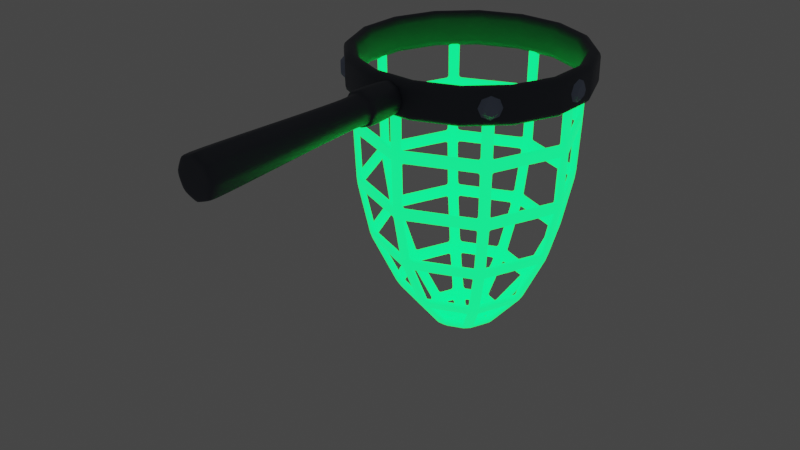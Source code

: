 # Source: Net.blend  (saved by Blender 3.3.6; exported with 4.5.12 LTS)
import bpy
from mathutils import Matrix  # noqa: F401  (used for matrix-valued properties, if any)

bpy.ops.wm.read_factory_settings(use_empty=True)
scene = bpy.context.scene
scene.name = 'Scene'

# ---- collections
col_collection = bpy.data.collections.new('Collection'); scene.collection.children.link(col_collection)

# ---- materials (node trees are filled in below, after node groups)
mat_ring = bpy.data.materials.new('Ring')
mat_ring.use_transparent_shadow = False
mat_rivets = bpy.data.materials.new('Rivets')
mat_rivets.use_transparent_shadow = False
mat_net = bpy.data.materials.new('Net')
mat_net.use_transparent_shadow = False

# ---- node groups
ng_auto_smooth = bpy.data.node_groups.new('Auto Smooth', 'GeometryNodeTree')
_s = ng_auto_smooth.interface.new_socket(name='Geometry', in_out='OUTPUT', socket_type='NodeSocketGeometry')
_s = ng_auto_smooth.interface.new_socket(name='Geometry', in_out='INPUT', socket_type='NodeSocketGeometry')
_s = ng_auto_smooth.interface.new_socket(name='Angle', in_out='INPUT', socket_type='NodeSocketFloat')
_s.subtype = 'ANGLE'
_s.min_value = 0.0
_s.max_value = 3.142
ng_auto_smooth.is_modifier = True
_N = ng_auto_smooth.nodes; _L = ng_auto_smooth.links
n0 = _N.new('NodeGroupOutput'); n0.name = 'Group Output'; n0.location = (480, -100)
n1 = _N.new('NodeGroupInput'); n1.name = 'Group Input'; n1.location = (-420, -300)
n2 = _N.new('NodeGroupInput'); n2.name = 'Group Input.001'; n2.location = (-60, -100)
n3 = _N.new('GeometryNodeSetShadeSmooth'); n3.name = 'Set Shade Smooth'; n3.location = (120, -100)
n3.domain = 'EDGE'
n4 = _N.new('GeometryNodeSetShadeSmooth'); n4.name = 'Set Shade Smooth.001'; n4.location = (300, -100)
n5 = _N.new('GeometryNodeInputMeshEdgeAngle'); n5.name = 'Edge Angle'; n5.location = (-420, -220)
n6 = _N.new('GeometryNodeInputEdgeSmooth'); n6.name = 'Is Edge Smooth'; n6.location = (-60, -160)
n7 = _N.new('GeometryNodeInputShadeSmooth'); n7.name = 'Is Face Smooth'; n7.location = (-240, -340)
n8 = _N.new('FunctionNodeBooleanMath'); n8.name = 'Boolean Math'; n8.location = (-60, -220)
n9 = _N.new('FunctionNodeCompare'); n9.name = 'Compare'; n9.location = (-240, -180)
n9.operation = 'LESS_EQUAL'
_L.new(n5.outputs[0], n9.inputs[0])
_L.new(n4.outputs[0], n0.inputs[0])
_L.new(n1.outputs[1], n9.inputs[1])
_L.new(n9.outputs[0], n8.inputs[0])
_L.new(n7.outputs[0], n8.inputs[1])
_L.new(n2.outputs[0], n3.inputs[0])
_L.new(n6.outputs[0], n3.inputs[1])
_L.new(n3.outputs[0], n4.inputs[0])
_L.new(n8.outputs[0], n3.inputs[2])
n0.is_active_output = True

# ---- material node trees
mat_ring.use_nodes = True; mat_ring.node_tree.nodes.clear()
_N = mat_ring.node_tree.nodes; _L = mat_ring.node_tree.links
n0 = _N.new('ShaderNodeBsdfPrincipled'); n0.name = 'Principled BSDF'; n0.location = (10, 300)
n0.distribution = 'GGX'
n0.subsurface_method = 'RANDOM_WALK_SKIN'
n0.inputs[0].default_value = (0.05921, 0.07037, 0.09523, 1.0)
n0.inputs[3].default_value = 1.45
n0.inputs[27].default_value = (0.0, 0.0, 0.0, 1.0)
n0.inputs[28].default_value = 1.0
n1 = _N.new('ShaderNodeOutputMaterial'); n1.name = 'Material Output'; n1.location = (300, 300)
_L.new(n0.outputs[0], n1.inputs[0])
n1.is_active_output = True
mat_rivets.use_nodes = True; mat_rivets.node_tree.nodes.clear()
_N = mat_rivets.node_tree.nodes; _L = mat_rivets.node_tree.links
n0 = _N.new('ShaderNodeBsdfPrincipled'); n0.name = 'Principled BSDF'; n0.location = (10, 300)
n0.distribution = 'GGX'
n0.subsurface_method = 'RANDOM_WALK_SKIN'
n0.inputs[0].default_value = (0.2646, 0.3195, 0.4432, 1.0)
n0.inputs[3].default_value = 1.45
n0.inputs[27].default_value = (0.0, 0.0, 0.0, 1.0)
n0.inputs[28].default_value = 1.0
n1 = _N.new('ShaderNodeOutputMaterial'); n1.name = 'Material Output'; n1.location = (300, 300)
_L.new(n0.outputs[0], n1.inputs[0])
n1.is_active_output = True
mat_net.use_nodes = True; mat_net.node_tree.nodes.clear()
_N = mat_net.node_tree.nodes; _L = mat_net.node_tree.links
n0 = _N.new('ShaderNodeBsdfPrincipled'); n0.name = 'Principled BSDF'; n0.location = (10, 300)
n0.distribution = 'GGX'
n0.subsurface_method = 'RANDOM_WALK_SKIN'
n0.inputs[0].default_value = (0.1639, 0.9, 0.4186, 1.0)
n0.inputs[3].default_value = 1.45
n0.inputs[27].default_value = (0.0, 1.0, 0.1112, 1.0)
n0.inputs[28].default_value = 2.2
n1 = _N.new('ShaderNodeOutputMaterial'); n1.name = 'Material Output'; n1.location = (300, 300)
_L.new(n0.outputs[0], n1.inputs[0])
n1.is_active_output = True

# ---- world
world_world = bpy.data.worlds.new('World'); scene.world = world_world
world_world.use_nodes = True; world_world.node_tree.nodes.clear()
_N = world_world.node_tree.nodes; _L = world_world.node_tree.links
n0 = _N.new('ShaderNodeOutputWorld'); n0.name = 'World Output'; n0.location = (300, 300)
n1 = _N.new('ShaderNodeBackground'); n1.name = 'Background'; n1.location = (10, 300)
n1.inputs[0].default_value = (0.05088, 0.05088, 0.05088, 1.0)
_L.new(n1.outputs[0], n0.inputs[0])
n0.is_active_output = True
world_world.color = (0.05088, 0.05088, 0.05088)
world_world.use_sun_shadow = False
world_world.sun_shadow_jitter_overblur = 0.0

# ---- meshes
me_circle_001 = bpy.data.meshes.new('Circle.001')
me_circle_001.from_pydata([(0.0, 1.0, -0.16), (0.0, 1.03, -0.152), (0.0, 1.052, -0.13), (0.0, 1.06, -0.1), (0.0, 1.06, 0.1), (0.0, 1.052, 0.13), (0.0, 1.03, 0.152), (0.0, 1.0, 0.16), (0.0, 0.97, 0.152), (0.0, 0.948, 0.13), (0.0, 0.94, 0.1), (0.0, 0.94, -0.1), (0.0, 0.948, -0.13), (0.0, 0.97, -0.152), (0.3827, 0.9239, -0.16), (0.3942, 0.9516, -0.152), (0.4026, 0.9719, -0.13), (0.4056, 0.9793, -0.1), (0.4056, 0.9793, 0.1), (0.4026, 0.9719, 0.13), (0.3942, 0.9516, 0.152), (0.3827, 0.9239, 0.16), (0.3712, 0.8962, 0.152), (0.3628, 0.8759, 0.13), (0.3597, 0.8684, 0.1), (0.3597, 0.8684, -0.1), (0.3628, 0.8759, -0.13), (0.3712, 0.8962, -0.152), (0.7071, 0.7071, -0.16), (0.7283, 0.7283, -0.152), (0.7438, 0.7438, -0.13), (0.7495, 0.7495, -0.1), (0.7495, 0.7495, 0.1), (0.7438, 0.7438, 0.13), (0.7283, 0.7283, 0.152), (0.7071, 0.7071, 0.16), (0.6859, 0.6859, 0.152), (0.6704, 0.6704, 0.13), (0.6647, 0.6647, 0.1), (0.6647, 0.6647, -0.1), (0.6704, 0.6704, -0.13), (0.6859, 0.6859, -0.152), (0.9239, 0.3827, -0.16), (0.9516, 0.3942, -0.152), (0.9719, 0.4026, -0.13), (0.9793, 0.4056, -0.1), (0.9793, 0.4056, 0.1), (0.9719, 0.4026, 0.13), (0.9516, 0.3942, 0.152), (0.9239, 0.3827, 0.16), (0.8962, 0.3712, 0.152), (0.8759, 0.3628, 0.13), (0.8684, 0.3597, 0.1), (0.8684, 0.3597, -0.1), (0.8759, 0.3628, -0.13), (0.8962, 0.3712, -0.152), (1.0, 1.421e-16, -0.16), (1.03, 6.322e-10, -0.152), (1.052, 1.095e-09, -0.13), (1.06, 1.264e-09, -0.1), (1.06, 1.264e-09, 0.1), (1.052, 1.095e-09, 0.13), (1.03, 6.322e-10, 0.152), (1.0, -1.421e-16, 0.16), (0.97, -6.322e-10, 0.152), (0.948, -1.095e-09, 0.13), (0.94, -1.264e-09, 0.1), (0.94, -1.264e-09, -0.1), (0.948, -1.095e-09, -0.13), (0.97, -6.322e-10, -0.152), (0.9239, -0.3827, -0.16), (0.9516, -0.3942, -0.152), (0.9719, -0.4026, -0.13), (0.9793, -0.4056, -0.1), (0.9793, -0.4056, 0.1), (0.9719, -0.4026, 0.13), (0.9516, -0.3942, 0.152), (0.9239, -0.3827, 0.16), (0.8962, -0.3712, 0.152), (0.8759, -0.3628, 0.13), (0.8684, -0.3597, 0.1), (0.8684, -0.3597, -0.1), (0.8759, -0.3628, -0.13), (0.8962, -0.3712, -0.152), (0.7071, -0.7071, -0.16), (0.7283, -0.7283, -0.152), (0.7438, -0.7438, -0.13), (0.7495, -0.7495, -0.1), (0.7495, -0.7495, 0.1), (0.7438, -0.7438, 0.13), (0.7283, -0.7283, 0.152), (0.7071, -0.7071, 0.16), (0.6859, -0.6859, 0.152), (0.6704, -0.6704, 0.13), (0.6647, -0.6647, 0.1), (0.6647, -0.6647, -0.1), (0.6704, -0.6704, -0.13), (0.6859, -0.6859, -0.152), (0.3827, -0.9239, -0.16), (0.3942, -0.9516, -0.152), (0.4026, -0.9719, -0.13), (0.4056, -0.9793, -0.1), (0.4056, -0.9793, 0.1), (0.4026, -0.9719, 0.13), (0.3942, -0.9516, 0.152), (0.3827, -0.9239, 0.16), (0.3712, -0.8962, 0.152), (0.3628, -0.8759, 0.13), (0.3597, -0.8684, 0.1), (0.3597, -0.8684, -0.1), (0.3628, -0.8759, -0.13), (0.3712, -0.8962, -0.152), (0.0, -1.0, -0.16), (5.588e-09, -1.03, -0.152), (1.118e-08, -1.052, -0.13), (1.397e-08, -1.06, -0.1), (1.49e-08, -1.06, 0.1), (1.118e-08, -1.052, 0.13), (7.451e-09, -1.03, 0.152), (0.0, -1.0, 0.16), (-5.588e-09, -0.97, 0.152), (-1.118e-08, -0.948, 0.13), (-1.397e-08, -0.94, 0.1), (-1.49e-08, -0.94, -0.1), (-1.118e-08, -0.948, -0.13), (-7.451e-09, -0.97, -0.152), (-0.3827, -0.9239, -0.16), (-0.3942, -0.9516, -0.152), (-0.4026, -0.9719, -0.13), (-0.4056, -0.9793, -0.1), (-0.4056, -0.9793, 0.1), (-0.4026, -0.9719, 0.13), (-0.3942, -0.9516, 0.152), (-0.3827, -0.9239, 0.16), (-0.3712, -0.8962, 0.152), (-0.3628, -0.8759, 0.13), (-0.3597, -0.8684, 0.1), (-0.3597, -0.8684, -0.1), (-0.3628, -0.8759, -0.13), (-0.3712, -0.8962, -0.152), (-0.7071, -0.7071, -0.16), (-0.7283, -0.7283, -0.152), (-0.7438, -0.7438, -0.13), (-0.7495, -0.7495, -0.1), (-0.7495, -0.7495, 0.1), (-0.7438, -0.7438, 0.13), (-0.7283, -0.7283, 0.152), (-0.7071, -0.7071, 0.16), (-0.6859, -0.6859, 0.152), (-0.6704, -0.6704, 0.13), (-0.6647, -0.6647, 0.1), (-0.6647, -0.6647, -0.1), (-0.6704, -0.6704, -0.13), (-0.6859, -0.6859, -0.152), (-0.9239, -0.3827, -0.16), (-0.9516, -0.3942, -0.152), (-0.9719, -0.4026, -0.13), (-0.9793, -0.4056, -0.1), (-0.9793, -0.4056, 0.1), (-0.9719, -0.4026, 0.13), (-0.9516, -0.3942, 0.152), (-0.9239, -0.3827, 0.16), (-0.8962, -0.3712, 0.152), (-0.8759, -0.3628, 0.13), (-0.8684, -0.3597, 0.1), (-0.8684, -0.3597, -0.1), (-0.8759, -0.3628, -0.13), (-0.8962, -0.3712, -0.152), (-1.0, 0.0, -0.16), (-1.03, -1.49e-08, -0.152), (-1.052, -2.235e-08, -0.13), (-1.06, -2.608e-08, -0.1), (-1.06, -2.608e-08, 0.1), (-1.052, -2.235e-08, 0.13), (-1.03, -1.49e-08, 0.152), (-1.0, 0.0, 0.16), (-0.97, 1.49e-08, 0.152), (-0.948, 2.235e-08, 0.13), (-0.94, 2.608e-08, 0.1), (-0.94, 2.608e-08, -0.1), (-0.948, 2.235e-08, -0.13), (-0.97, 1.49e-08, -0.152), (-0.9239, 0.3827, -0.16), (-0.9516, 0.3942, -0.152), (-0.9719, 0.4026, -0.13), (-0.9793, 0.4056, -0.1), (-0.9793, 0.4056, 0.1), (-0.9719, 0.4026, 0.13), (-0.9516, 0.3942, 0.152), (-0.9239, 0.3827, 0.16), (-0.8962, 0.3712, 0.152), (-0.8759, 0.3628, 0.13), (-0.8684, 0.3597, 0.1), (-0.8684, 0.3597, -0.1), (-0.8759, 0.3628, -0.13), (-0.8962, 0.3712, -0.152), (-0.7071, 0.7071, -0.16), (-0.7283, 0.7283, -0.152), (-0.7438, 0.7438, -0.13), (-0.7495, 0.7495, -0.1), (-0.7495, 0.7495, 0.1), (-0.7438, 0.7438, 0.13), (-0.7283, 0.7283, 0.152), (-0.7071, 0.7071, 0.16), (-0.6859, 0.6859, 0.152), (-0.6704, 0.6704, 0.13), (-0.6647, 0.6647, 0.1), (-0.6647, 0.6647, -0.1), (-0.6704, 0.6704, -0.13), (-0.6859, 0.6859, -0.152), (-0.3827, 0.9239, -0.16), (-0.3942, 0.9516, -0.152), (-0.4026, 0.9719, -0.13), (-0.4056, 0.9793, -0.1), (-0.4056, 0.9793, 0.1), (-0.4026, 0.9719, 0.13), (-0.3942, 0.9516, 0.152), (-0.3827, 0.9239, 0.16), (-0.3712, 0.8962, 0.152), (-0.3628, 0.8759, 0.13), (-0.3597, 0.8684, 0.1), (-0.3597, 0.8684, -0.1), (-0.3628, 0.8759, -0.13), (-0.3712, 0.8962, -0.152)], [], [(0, 14, 27, 13), (1, 15, 14, 0), (2, 16, 15, 1), (3, 17, 16, 2), (4, 18, 17, 3), (5, 19, 18, 4), (6, 20, 19, 5), (7, 21, 20, 6), (8, 22, 21, 7), (9, 23, 22, 8), (10, 24, 23, 9), (11, 25, 24, 10), (12, 26, 25, 11), (13, 27, 26, 12), (14, 28, 41, 27), (15, 29, 28, 14), (16, 30, 29, 15), (17, 31, 30, 16), (18, 32, 31, 17), (19, 33, 32, 18), (20, 34, 33, 19), (21, 35, 34, 20), (22, 36, 35, 21), (23, 37, 36, 22), (24, 38, 37, 23), (25, 39, 38, 24), (26, 40, 39, 25), (27, 41, 40, 26), (28, 42, 55, 41), (29, 43, 42, 28), (30, 44, 43, 29), (31, 45, 44, 30), (32, 46, 45, 31), (33, 47, 46, 32), (34, 48, 47, 33), (35, 49, 48, 34), (36, 50, 49, 35), (37, 51, 50, 36), (38, 52, 51, 37), (39, 53, 52, 38), (40, 54, 53, 39), (41, 55, 54, 40), (42, 56, 69, 55), (43, 57, 56, 42), (44, 58, 57, 43), (45, 59, 58, 44), (46, 60, 59, 45), (47, 61, 60, 46), (48, 62, 61, 47), (49, 63, 62, 48), (50, 64, 63, 49), (51, 65, 64, 50), (52, 66, 65, 51), (53, 67, 66, 52), (54, 68, 67, 53), (55, 69, 68, 54), (56, 70, 83, 69), (57, 71, 70, 56), (58, 72, 71, 57), (59, 73, 72, 58), (60, 74, 73, 59), (61, 75, 74, 60), (62, 76, 75, 61), (63, 77, 76, 62), (64, 78, 77, 63), (65, 79, 78, 64), (66, 80, 79, 65), (67, 81, 80, 66), (68, 82, 81, 67), (69, 83, 82, 68), (70, 84, 97, 83), (71, 85, 84, 70), (72, 86, 85, 71), (73, 87, 86, 72), (74, 88, 87, 73), (75, 89, 88, 74), (76, 90, 89, 75), (77, 91, 90, 76), (78, 92, 91, 77), (79, 93, 92, 78), (80, 94, 93, 79), (81, 95, 94, 80), (82, 96, 95, 81), (83, 97, 96, 82), (84, 98, 111, 97), (85, 99, 98, 84), (86, 100, 99, 85), (87, 101, 100, 86), (88, 102, 101, 87), (89, 103, 102, 88), (90, 104, 103, 89), (91, 105, 104, 90), (92, 106, 105, 91), (93, 107, 106, 92), (94, 108, 107, 93), (95, 109, 108, 94), (96, 110, 109, 95), (97, 111, 110, 96), (98, 112, 125, 111), (99, 113, 112, 98), (100, 114, 113, 99), (101, 115, 114, 100), (102, 116, 115, 101), (103, 117, 116, 102), (104, 118, 117, 103), (105, 119, 118, 104), (106, 120, 119, 105), (107, 121, 120, 106), (108, 122, 121, 107), (109, 123, 122, 108), (110, 124, 123, 109), (111, 125, 124, 110), (112, 126, 139, 125), (113, 127, 126, 112), (114, 128, 127, 113), (115, 129, 128, 114), (116, 130, 129, 115), (117, 131, 130, 116), (118, 132, 131, 117), (119, 133, 132, 118), (120, 134, 133, 119), (121, 135, 134, 120), (122, 136, 135, 121), (123, 137, 136, 122), (124, 138, 137, 123), (125, 139, 138, 124), (126, 140, 153, 139), (127, 141, 140, 126), (128, 142, 141, 127), (129, 143, 142, 128), (130, 144, 143, 129), (131, 145, 144, 130), (132, 146, 145, 131), (133, 147, 146, 132), (134, 148, 147, 133), (135, 149, 148, 134), (136, 150, 149, 135), (137, 151, 150, 136), (138, 152, 151, 137), (139, 153, 152, 138), (140, 154, 167, 153), (141, 155, 154, 140), (142, 156, 155, 141), (143, 157, 156, 142), (144, 158, 157, 143), (145, 159, 158, 144), (146, 160, 159, 145), (147, 161, 160, 146), (148, 162, 161, 147), (149, 163, 162, 148), (150, 164, 163, 149), (151, 165, 164, 150), (152, 166, 165, 151), (153, 167, 166, 152), (154, 168, 181, 167), (155, 169, 168, 154), (156, 170, 169, 155), (157, 171, 170, 156), (158, 172, 171, 157), (159, 173, 172, 158), (160, 174, 173, 159), (161, 175, 174, 160), (162, 176, 175, 161), (163, 177, 176, 162), (164, 178, 177, 163), (165, 179, 178, 164), (166, 180, 179, 165), (167, 181, 180, 166), (168, 182, 195, 181), (169, 183, 182, 168), (170, 184, 183, 169), (171, 185, 184, 170), (172, 186, 185, 171), (173, 187, 186, 172), (174, 188, 187, 173), (175, 189, 188, 174), (176, 190, 189, 175), (177, 191, 190, 176), (178, 192, 191, 177), (179, 193, 192, 178), (180, 194, 193, 179), (181, 195, 194, 180), (182, 196, 209, 195), (183, 197, 196, 182), (184, 198, 197, 183), (185, 199, 198, 184), (186, 200, 199, 185), (187, 201, 200, 186), (188, 202, 201, 187), (189, 203, 202, 188), (190, 204, 203, 189), (191, 205, 204, 190), (192, 206, 205, 191), (193, 207, 206, 192), (194, 208, 207, 193), (195, 209, 208, 194), (196, 210, 223, 209), (197, 211, 210, 196), (198, 212, 211, 197), (199, 213, 212, 198), (200, 214, 213, 199), (201, 215, 214, 200), (202, 216, 215, 201), (203, 217, 216, 202), (204, 218, 217, 203), (205, 219, 218, 204), (206, 220, 219, 205), (207, 221, 220, 206), (208, 222, 221, 207), (209, 223, 222, 208), (210, 0, 13, 223), (211, 1, 0, 210), (212, 2, 1, 211), (213, 3, 2, 212), (214, 4, 3, 213), (215, 5, 4, 214), (216, 6, 5, 215), (217, 7, 6, 216), (218, 8, 7, 217), (219, 9, 8, 218), (220, 10, 9, 219), (221, 11, 10, 220), (222, 12, 11, 221), (223, 13, 12, 222)])
me_circle_001.polygons.foreach_set('use_smooth', [True] * 224)
_uv = me_circle_001.uv_layers.new(name='UVMap')
_uv.uv.foreach_set('vector', [0.0, 1.0, 0.0625, 1.0, 0.0625, 0.9286, 0.0, 0.9286, 0.0, 0.07143, 0.0625, 0.07143, 0.0625, 0.0, 0.0, 0.0, 0.0, 0.1429, 0.0625, 0.1429, 0.0625, 0.07143, 0.0, 0.07143, 0.0, 0.2143, 0.0625, 0.2143, 0.0625, 0.1429, 0.0, 0.1429, 0.0, 0.2857, 0.0625, 0.2857, 0.0625, 0.2143, 0.0, 0.2143, 0.0, 0.3571, 0.0625, 0.3571, 0.0625, 0.2857, 0.0, 0.2857, 0.0, 0.4286, 0.0625, 0.4286, 0.0625, 0.3571, 0.0, 0.3571, 0.0, 0.5, 0.0625, 0.5, 0.0625, 0.4286, 0.0, 0.4286, 0.0, 0.5714, 0.0625, 0.5714, 0.0625, 0.5, 0.0, 0.5, 0.0, 0.6429, 0.0625, 0.6429, 0.0625, 0.5714, 0.0, 0.5714, 0.0, 0.7143, 0.0625, 0.7143, 0.0625, 0.6429, 0.0, 0.6429, 0.0, 0.7857, 0.0625, 0.7857, 0.0625, 0.7143, 0.0, 0.7143, 0.0, 0.8571, 0.0625, 0.8571, 0.0625, 0.7857, 0.0, 0.7857, 0.0, 0.9286, 0.0625, 0.9286, 0.0625, 0.8571, 0.0, 0.8571, 0.0625, 1.0, 0.125, 1.0, 0.125, 0.9286, 0.0625, 0.9286, 0.0625, 0.07143, 0.125, 0.07143, 0.125, 0.0, 0.0625, 0.0, 0.0625, 0.1429, 0.125, 0.1429, 0.125, 0.07143, 0.0625, 0.07143, 0.0625, 0.2143, 0.125, 0.2143, 0.125, 0.1429, 0.0625, 0.1429, 0.0625, 0.2857, 0.125, 0.2857, 0.125, 0.2143, 0.0625, 0.2143, 0.0625, 0.3571, 0.125, 0.3571, 0.125, 0.2857, 0.0625, 0.2857, 0.0625, 0.4286, 0.125, 0.4286, 0.125, 0.3571, 0.0625, 0.3571, 0.0625, 0.5, 0.125, 0.5, 0.125, 0.4286, 0.0625, 0.4286, 0.0625, 0.5714, 0.125, 0.5714, 0.125, 0.5, 0.0625, 0.5, 0.0625, 0.6429, 0.125, 0.6429, 0.125, 0.5714, 0.0625, 0.5714, 0.0625, 0.7143, 0.125, 0.7143, 0.125, 0.6429, 0.0625, 0.6429, 0.0625, 0.7857, 0.125, 0.7857, 0.125, 0.7143, 0.0625, 0.7143, 0.0625, 0.8571, 0.125, 0.8571, 0.125, 0.7857, 0.0625, 0.7857, 0.0625, 0.9286, 0.125, 0.9286, 0.125, 0.8571, 0.0625, 0.8571, 0.125, 1.0, 0.1875, 1.0, 0.1875, 0.9286, 0.125, 0.9286, 0.125, 0.07143, 0.1875, 0.07143, 0.1875, 0.0, 0.125, 0.0, 0.125, 0.1429, 0.1875, 0.1429, 0.1875, 0.07143, 0.125, 0.07143, 0.125, 0.2143, 0.1875, 0.2143, 0.1875, 0.1429, 0.125, 0.1429, 0.125, 0.2857, 0.1875, 0.2857, 0.1875, 0.2143, 0.125, 0.2143, 0.125, 0.3571, 0.1875, 0.3571, 0.1875, 0.2857, 0.125, 0.2857, 0.125, 0.4286, 0.1875, 0.4286, 0.1875, 0.3571, 0.125, 0.3571, 0.125, 0.5, 0.1875, 0.5, 0.1875, 0.4286, 0.125, 0.4286, 0.125, 0.5714, 0.1875, 0.5714, 0.1875, 0.5, 0.125, 0.5, 0.125, 0.6429, 0.1875, 0.6429, 0.1875, 0.5714, 0.125, 0.5714, 0.125, 0.7143, 0.1875, 0.7143, 0.1875, 0.6429, 0.125, 0.6429, 0.125, 0.7857, 0.1875, 0.7857, 0.1875, 0.7143, 0.125, 0.7143, 0.125, 0.8571, 0.1875, 0.8571, 0.1875, 0.7857, 0.125, 0.7857, 0.125, 0.9286, 0.1875, 0.9286, 0.1875, 0.8571, 0.125, 0.8571, 0.1875, 1.0, 0.25, 1.0, 0.25, 0.9286, 0.1875, 0.9286, 0.1875, 0.07143, 0.25, 0.07143, 0.25, 0.0, 0.1875, 0.0, 0.1875, 0.1429, 0.25, 0.1429, 0.25, 0.07143, 0.1875, 0.07143, 0.1875, 0.2143, 0.25, 0.2143, 0.25, 0.1429, 0.1875, 0.1429, 0.1875, 0.2857, 0.25, 0.2857, 0.25, 0.2143, 0.1875, 0.2143, 0.1875, 0.3571, 0.25, 0.3571, 0.25, 0.2857, 0.1875, 0.2857, 0.1875, 0.4286, 0.25, 0.4286, 0.25, 0.3571, 0.1875, 0.3571, 0.1875, 0.5, 0.25, 0.5, 0.25, 0.4286, 0.1875, 0.4286, 0.1875, 0.5714, 0.25, 0.5714, 0.25, 0.5, 0.1875, 0.5, 0.1875, 0.6429, 0.25, 0.6429, 0.25, 0.5714, 0.1875, 0.5714, 0.1875, 0.7143, 0.25, 0.7143, 0.25, 0.6429, 0.1875, 0.6429, 0.1875, 0.7857, 0.25, 0.7857, 0.25, 0.7143, 0.1875, 0.7143, 0.1875, 0.8571, 0.25, 0.8571, 0.25, 0.7857, 0.1875, 0.7857, 0.1875, 0.9286, 0.25, 0.9286, 0.25, 0.8571, 0.1875, 0.8571, 0.25, 1.0, 0.3125, 1.0, 0.3125, 0.9286, 0.25, 0.9286, 0.25, 0.07143, 0.3125, 0.07143, 0.3125, 0.0, 0.25, 0.0, 0.25, 0.1429, 0.3125, 0.1429, 0.3125, 0.07143, 0.25, 0.07143, 0.25, 0.2143, 0.3125, 0.2143, 0.3125, 0.1429, 0.25, 0.1429, 0.25, 0.2857, 0.3125, 0.2857, 0.3125, 0.2143, 0.25, 0.2143, 0.25, 0.3571, 0.3125, 0.3571, 0.3125, 0.2857, 0.25, 0.2857, 0.25, 0.4286, 0.3125, 0.4286, 0.3125, 0.3571, 0.25, 0.3571, 0.25, 0.5, 0.3125, 0.5, 0.3125, 0.4286, 0.25, 0.4286, 0.25, 0.5714, 0.3125, 0.5714, 0.3125, 0.5, 0.25, 0.5, 0.25, 0.6429, 0.3125, 0.6429, 0.3125, 0.5714, 0.25, 0.5714, 0.25, 0.7143, 0.3125, 0.7143, 0.3125, 0.6429, 0.25, 0.6429, 0.25, 0.7857, 0.3125, 0.7857, 0.3125, 0.7143, 0.25, 0.7143, 0.25, 0.8571, 0.3125, 0.8571, 0.3125, 0.7857, 0.25, 0.7857, 0.25, 0.9286, 0.3125, 0.9286, 0.3125, 0.8571, 0.25, 0.8571, 0.3125, 1.0, 0.375, 1.0, 0.375, 0.9286, 0.3125, 0.9286, 0.3125, 0.07143, 0.375, 0.07143, 0.375, 0.0, 0.3125, 0.0, 0.3125, 0.1429, 0.375, 0.1429, 0.375, 0.07143, 0.3125, 0.07143, 0.3125, 0.2143, 0.375, 0.2143, 0.375, 0.1429, 0.3125, 0.1429, 0.3125, 0.2857, 0.375, 0.2857, 0.375, 0.2143, 0.3125, 0.2143, 0.3125, 0.3571, 0.375, 0.3571, 0.375, 0.2857, 0.3125, 0.2857, 0.3125, 0.4286, 0.375, 0.4286, 0.375, 0.3571, 0.3125, 0.3571, 0.3125, 0.5, 0.375, 0.5, 0.375, 0.4286, 0.3125, 0.4286, 0.3125, 0.5714, 0.375, 0.5714, 0.375, 0.5, 0.3125, 0.5, 0.3125, 0.6429, 0.375, 0.6429, 0.375, 0.5714, 0.3125, 0.5714, 0.3125, 0.7143, 0.375, 0.7143, 0.375, 0.6429, 0.3125, 0.6429, 0.3125, 0.7857, 0.375, 0.7857, 0.375, 0.7143, 0.3125, 0.7143, 0.3125, 0.8571, 0.375, 0.8571, 0.375, 0.7857, 0.3125, 0.7857, 0.3125, 0.9286, 0.375, 0.9286, 0.375, 0.8571, 0.3125, 0.8571, 0.375, 1.0, 0.4375, 1.0, 0.4375, 0.9286, 0.375, 0.9286, 0.375, 0.07143, 0.4375, 0.07143, 0.4375, 0.0, 0.375, 0.0, 0.375, 0.1429, 0.4375, 0.1429, 0.4375, 0.07143, 0.375, 0.07143, 0.375, 0.2143, 0.4375, 0.2143, 0.4375, 0.1429, 0.375, 0.1429, 0.375, 0.2857, 0.4375, 0.2857, 0.4375, 0.2143, 0.375, 0.2143, 0.375, 0.3571, 0.4375, 0.3571, 0.4375, 0.2857, 0.375, 0.2857, 0.375, 0.4286, 0.4375, 0.4286, 0.4375, 0.3571, 0.375, 0.3571, 0.375, 0.5, 0.4375, 0.5, 0.4375, 0.4286, 0.375, 0.4286, 0.375, 0.5714, 0.4375, 0.5714, 0.4375, 0.5, 0.375, 0.5, 0.375, 0.6429, 0.4375, 0.6429, 0.4375, 0.5714, 0.375, 0.5714, 0.375, 0.7143, 0.4375, 0.7143, 0.4375, 0.6429, 0.375, 0.6429, 0.375, 0.7857, 0.4375, 0.7857, 0.4375, 0.7143, 0.375, 0.7143, 0.375, 0.8571, 0.4375, 0.8571, 0.4375, 0.7857, 0.375, 0.7857, 0.375, 0.9286, 0.4375, 0.9286, 0.4375, 0.8571, 0.375, 0.8571, 0.4375, 1.0, 0.5, 1.0, 0.5, 0.9286, 0.4375, 0.9286, 0.4375, 0.07143, 0.5, 0.07143, 0.5, 0.0, 0.4375, 0.0, 0.4375, 0.1429, 0.5, 0.1429, 0.5, 0.07143, 0.4375, 0.07143, 0.4375, 0.2143, 0.5, 0.2143, 0.5, 0.1429, 0.4375, 0.1429, 0.4375, 0.2857, 0.5, 0.2857, 0.5, 0.2143, 0.4375, 0.2143, 0.4375, 0.3571, 0.5, 0.3571, 0.5, 0.2857, 0.4375, 0.2857, 0.4375, 0.4286, 0.5, 0.4286, 0.5, 0.3571, 0.4375, 0.3571, 0.4375, 0.5, 0.5, 0.5, 0.5, 0.4286, 0.4375, 0.4286, 0.4375, 0.5714, 0.5, 0.5714, 0.5, 0.5, 0.4375, 0.5, 0.4375, 0.6429, 0.5, 0.6429, 0.5, 0.5714, 0.4375, 0.5714, 0.4375, 0.7143, 0.5, 0.7143, 0.5, 0.6429, 0.4375, 0.6429, 0.4375, 0.7857, 0.5, 0.7857, 0.5, 0.7143, 0.4375, 0.7143, 0.4375, 0.8571, 0.5, 0.8571, 0.5, 0.7857, 0.4375, 0.7857, 0.4375, 0.9286, 0.5, 0.9286, 0.5, 0.8571, 0.4375, 0.8571, 0.5, 1.0, 0.5625, 1.0, 0.5625, 0.9286, 0.5, 0.9286, 0.5, 0.07143, 0.5625, 0.07143, 0.5625, 0.0, 0.5, 0.0, 0.5, 0.1429, 0.5625, 0.1429, 0.5625, 0.07143, 0.5, 0.07143, 0.5, 0.2143, 0.5625, 0.2143, 0.5625, 0.1429, 0.5, 0.1429, 0.5, 0.2857, 0.5625, 0.2857, 0.5625, 0.2143, 0.5, 0.2143, 0.5, 0.3571, 0.5625, 0.3571, 0.5625, 0.2857, 0.5, 0.2857, 0.5, 0.4286, 0.5625, 0.4286, 0.5625, 0.3571, 0.5, 0.3571, 0.5, 0.5, 0.5625, 0.5, 0.5625, 0.4286, 0.5, 0.4286, 0.5, 0.5714, 0.5625, 0.5714, 0.5625, 0.5, 0.5, 0.5, 0.5, 0.6429, 0.5625, 0.6429, 0.5625, 0.5714, 0.5, 0.5714, 0.5, 0.7143, 0.5625, 0.7143, 0.5625, 0.6429, 0.5, 0.6429, 0.5, 0.7857, 0.5625, 0.7857, 0.5625, 0.7143, 0.5, 0.7143, 0.5, 0.8571, 0.5625, 0.8571, 0.5625, 0.7857, 0.5, 0.7857, 0.5, 0.9286, 0.5625, 0.9286, 0.5625, 0.8571, 0.5, 0.8571, 0.5625, 1.0, 0.625, 1.0, 0.625, 0.9286, 0.5625, 0.9286, 0.5625, 0.07143, 0.625, 0.07143, 0.625, 0.0, 0.5625, 0.0, 0.5625, 0.1429, 0.625, 0.1429, 0.625, 0.07143, 0.5625, 0.07143, 0.5625, 0.2143, 0.625, 0.2143, 0.625, 0.1429, 0.5625, 0.1429, 0.5625, 0.2857, 0.625, 0.2857, 0.625, 0.2143, 0.5625, 0.2143, 0.5625, 0.3571, 0.625, 0.3571, 0.625, 0.2857, 0.5625, 0.2857, 0.5625, 0.4286, 0.625, 0.4286, 0.625, 0.3571, 0.5625, 0.3571, 0.5625, 0.5, 0.625, 0.5, 0.625, 0.4286, 0.5625, 0.4286, 0.5625, 0.5714, 0.625, 0.5714, 0.625, 0.5, 0.5625, 0.5, 0.5625, 0.6429, 0.625, 0.6429, 0.625, 0.5714, 0.5625, 0.5714, 0.5625, 0.7143, 0.625, 0.7143, 0.625, 0.6429, 0.5625, 0.6429, 0.5625, 0.7857, 0.625, 0.7857, 0.625, 0.7143, 0.5625, 0.7143, 0.5625, 0.8571, 0.625, 0.8571, 0.625, 0.7857, 0.5625, 0.7857, 0.5625, 0.9286, 0.625, 0.9286, 0.625, 0.8571, 0.5625, 0.8571, 0.625, 1.0, 0.6875, 1.0, 0.6875, 0.9286, 0.625, 0.9286, 0.625, 0.07143, 0.6875, 0.07143, 0.6875, 0.0, 0.625, 0.0, 0.625, 0.1429, 0.6875, 0.1429, 0.6875, 0.07143, 0.625, 0.07143, 0.625, 0.2143, 0.6875, 0.2143, 0.6875, 0.1429, 0.625, 0.1429, 0.625, 0.2857, 0.6875, 0.2857, 0.6875, 0.2143, 0.625, 0.2143, 0.625, 0.3571, 0.6875, 0.3571, 0.6875, 0.2857, 0.625, 0.2857, 0.625, 0.4286, 0.6875, 0.4286, 0.6875, 0.3571, 0.625, 0.3571, 0.625, 0.5, 0.6875, 0.5, 0.6875, 0.4286, 0.625, 0.4286, 0.625, 0.5714, 0.6875, 0.5714, 0.6875, 0.5, 0.625, 0.5, 0.625, 0.6429, 0.6875, 0.6429, 0.6875, 0.5714, 0.625, 0.5714, 0.625, 0.7143, 0.6875, 0.7143, 0.6875, 0.6429, 0.625, 0.6429, 0.625, 0.7857, 0.6875, 0.7857, 0.6875, 0.7143, 0.625, 0.7143, 0.625, 0.8571, 0.6875, 0.8571, 0.6875, 0.7857, 0.625, 0.7857, 0.625, 0.9286, 0.6875, 0.9286, 0.6875, 0.8571, 0.625, 0.8571, 0.6875, 1.0, 0.75, 1.0, 0.75, 0.9286, 0.6875, 0.9286, 0.6875, 0.07143, 0.75, 0.07143, 0.75, 0.0, 0.6875, 0.0, 0.6875, 0.1429, 0.75, 0.1429, 0.75, 0.07143, 0.6875, 0.07143, 0.6875, 0.2143, 0.75, 0.2143, 0.75, 0.1429, 0.6875, 0.1429, 0.6875, 0.2857, 0.75, 0.2857, 0.75, 0.2143, 0.6875, 0.2143, 0.6875, 0.3571, 0.75, 0.3571, 0.75, 0.2857, 0.6875, 0.2857, 0.6875, 0.4286, 0.75, 0.4286, 0.75, 0.3571, 0.6875, 0.3571, 0.6875, 0.5, 0.75, 0.5, 0.75, 0.4286, 0.6875, 0.4286, 0.6875, 0.5714, 0.75, 0.5714, 0.75, 0.5, 0.6875, 0.5, 0.6875, 0.6429, 0.75, 0.6429, 0.75, 0.5714, 0.6875, 0.5714, 0.6875, 0.7143, 0.75, 0.7143, 0.75, 0.6429, 0.6875, 0.6429, 0.6875, 0.7857, 0.75, 0.7857, 0.75, 0.7143, 0.6875, 0.7143, 0.6875, 0.8571, 0.75, 0.8571, 0.75, 0.7857, 0.6875, 0.7857, 0.6875, 0.9286, 0.75, 0.9286, 0.75, 0.8571, 0.6875, 0.8571, 0.75, 1.0, 0.8125, 1.0, 0.8125, 0.9286, 0.75, 0.9286, 0.75, 0.07143, 0.8125, 0.07143, 0.8125, 0.0, 0.75, 0.0, 0.75, 0.1429, 0.8125, 0.1429, 0.8125, 0.07143, 0.75, 0.07143, 0.75, 0.2143, 0.8125, 0.2143, 0.8125, 0.1429, 0.75, 0.1429, 0.75, 0.2857, 0.8125, 0.2857, 0.8125, 0.2143, 0.75, 0.2143, 0.75, 0.3571, 0.8125, 0.3571, 0.8125, 0.2857, 0.75, 0.2857, 0.75, 0.4286, 0.8125, 0.4286, 0.8125, 0.3571, 0.75, 0.3571, 0.75, 0.5, 0.8125, 0.5, 0.8125, 0.4286, 0.75, 0.4286, 0.75, 0.5714, 0.8125, 0.5714, 0.8125, 0.5, 0.75, 0.5, 0.75, 0.6429, 0.8125, 0.6429, 0.8125, 0.5714, 0.75, 0.5714, 0.75, 0.7143, 0.8125, 0.7143, 0.8125, 0.6429, 0.75, 0.6429, 0.75, 0.7857, 0.8125, 0.7857, 0.8125, 0.7143, 0.75, 0.7143, 0.75, 0.8571, 0.8125, 0.8571, 0.8125, 0.7857, 0.75, 0.7857, 0.75, 0.9286, 0.8125, 0.9286, 0.8125, 0.8571, 0.75, 0.8571, 0.8125, 1.0, 0.875, 1.0, 0.875, 0.9286, 0.8125, 0.9286, 0.8125, 0.07143, 0.875, 0.07143, 0.875, 0.0, 0.8125, 0.0, 0.8125, 0.1429, 0.875, 0.1429, 0.875, 0.07143, 0.8125, 0.07143, 0.8125, 0.2143, 0.875, 0.2143, 0.875, 0.1429, 0.8125, 0.1429, 0.8125, 0.2857, 0.875, 0.2857, 0.875, 0.2143, 0.8125, 0.2143, 0.8125, 0.3571, 0.875, 0.3571, 0.875, 0.2857, 0.8125, 0.2857, 0.8125, 0.4286, 0.875, 0.4286, 0.875, 0.3571, 0.8125, 0.3571, 0.8125, 0.5, 0.875, 0.5, 0.875, 0.4286, 0.8125, 0.4286, 0.8125, 0.5714, 0.875, 0.5714, 0.875, 0.5, 0.8125, 0.5, 0.8125, 0.6429, 0.875, 0.6429, 0.875, 0.5714, 0.8125, 0.5714, 0.8125, 0.7143, 0.875, 0.7143, 0.875, 0.6429, 0.8125, 0.6429, 0.8125, 0.7857, 0.875, 0.7857, 0.875, 0.7143, 0.8125, 0.7143, 0.8125, 0.8571, 0.875, 0.8571, 0.875, 0.7857, 0.8125, 0.7857, 0.8125, 0.9286, 0.875, 0.9286, 0.875, 0.8571, 0.8125, 0.8571, 0.875, 1.0, 0.9375, 1.0, 0.9375, 0.9286, 0.875, 0.9286, 0.875, 0.07143, 0.9375, 0.07143, 0.9375, 0.0, 0.875, 0.0, 0.875, 0.1429, 0.9375, 0.1429, 0.9375, 0.07143, 0.875, 0.07143, 0.875, 0.2143, 0.9375, 0.2143, 0.9375, 0.1429, 0.875, 0.1429, 0.875, 0.2857, 0.9375, 0.2857, 0.9375, 0.2143, 0.875, 0.2143, 0.875, 0.3571, 0.9375, 0.3571, 0.9375, 0.2857, 0.875, 0.2857, 0.875, 0.4286, 0.9375, 0.4286, 0.9375, 0.3571, 0.875, 0.3571, 0.875, 0.5, 0.9375, 0.5, 0.9375, 0.4286, 0.875, 0.4286, 0.875, 0.5714, 0.9375, 0.5714, 0.9375, 0.5, 0.875, 0.5, 0.875, 0.6429, 0.9375, 0.6429, 0.9375, 0.5714, 0.875, 0.5714, 0.875, 0.7143, 0.9375, 0.7143, 0.9375, 0.6429, 0.875, 0.6429, 0.875, 0.7857, 0.9375, 0.7857, 0.9375, 0.7143, 0.875, 0.7143, 0.875, 0.8571, 0.9375, 0.8571, 0.9375, 0.7857, 0.875, 0.7857, 0.875, 0.9286, 0.9375, 0.9286, 0.9375, 0.8571, 0.875, 0.8571, 0.9375, 1.0, 1.0, 1.0, 1.0, 0.9286, 0.9375, 0.9286, 0.9375, 0.07143, 1.0, 0.07143, 1.0, 0.0, 0.9375, 0.0, 0.9375, 0.1429, 1.0, 0.1429, 1.0, 0.07143, 0.9375, 0.07143, 0.9375, 0.2143, 1.0, 0.2143, 1.0, 0.1429, 0.9375, 0.1429, 0.9375, 0.2857, 1.0, 0.2857, 1.0, 0.2143, 0.9375, 0.2143, 0.9375, 0.3571, 1.0, 0.3571, 1.0, 0.2857, 0.9375, 0.2857, 0.9375, 0.4286, 1.0, 0.4286, 1.0, 0.3571, 0.9375, 0.3571, 0.9375, 0.5, 1.0, 0.5, 1.0, 0.4286, 0.9375, 0.4286, 0.9375, 0.5714, 1.0, 0.5714, 1.0, 0.5, 0.9375, 0.5, 0.9375, 0.6429, 1.0, 0.6429, 1.0, 0.5714, 0.9375, 0.5714, 0.9375, 0.7143, 1.0, 0.7143, 1.0, 0.6429, 0.9375, 0.6429, 0.9375, 0.7857, 1.0, 0.7857, 1.0, 0.7143, 0.9375, 0.7143, 0.9375, 0.8571, 1.0, 0.8571, 1.0, 0.7857, 0.9375, 0.7857, 0.9375, 0.9286, 1.0, 0.9286, 1.0, 0.8571, 0.9375, 0.8571])
me_circle_001.materials.append(mat_ring)
me_circle_001.update()
me_circle_002 = bpy.data.meshes.new('Circle.002')
me_circle_002.from_pydata([(0.3425, 1.923, 0.1064), (0.00331, -0.000592, 0.0004101), (0.4164, 1.91, 0.07538), (0.447, 1.905, 0.0004101), (0.4164, 1.91, -0.07456), (0.3425, 1.923, -0.1056), (0.2687, 1.936, -0.07456), (0.2381, 1.942, 0.0004101), (0.2687, 1.936, 0.07538), (0.1729, 0.9614, 0.1465), (0.2747, 0.9434, 0.1037), (0.3168, 0.936, 0.0004101), (0.2747, 0.9434, -0.1029), (0.1729, 0.9614, -0.1457), (0.07118, 0.9793, -0.1029), (0.02904, 0.9867, 0.0004101), (0.07118, 0.9793, 0.1037), (0.1376, -0.02428, 0.1368), (0.00331, -0.000592, 0.1933), (0.1933, -0.03409, 0.0004101), (0.1376, -0.02428, -0.136), (0.00331, -0.000592, -0.1925), (-0.131, 0.0231, -0.136), (-0.1867, 0.03291, 0.0004101), (-0.131, 0.0231, 0.1368), (0.07576, -0.01337, 0.07397), (0.00331, -0.000592, 0.1044), (0.1058, -0.01866, 0.0004101), (0.07576, -0.01337, -0.07315), (0.00331, -0.000592, -0.1036), (-0.06914, 0.01218, -0.07315), (-0.09915, 0.01747, 0.0004101), (-0.06914, 0.01218, 0.07397), (0.3646, 1.557, 0.08575), (0.3994, 1.551, 0.0004101), (0.3646, 1.557, -0.08492), (0.2805, 1.572, -0.1203), (0.1965, 1.586, -0.08492), (0.1617, 1.593, 0.0004101), (0.1965, 1.586, 0.08575), (0.2805, 1.572, 0.1211), (0.3429, 1.925, 0.1506), (0.4474, 1.907, 0.1066), (0.3956, 1.553, 0.117), (0.4908, 1.899, 0.0004101), (0.4432, 1.545, 0.0004101), (0.4474, 1.907, -0.1058), (0.3956, 1.553, -0.1161), (0.3429, 1.925, -0.1498), (0.2808, 1.573, -0.1644), (0.2383, 1.944, -0.1058), (0.1661, 1.594, -0.1161), (0.195, 1.951, 0.0004101), (0.1185, 1.602, 0.0004101), (0.2383, 1.944, 0.1066), (0.1661, 1.594, 0.117), (0.2808, 1.573, 0.1652)], [], [(9, 18, 17, 10), (10, 17, 19, 11), (11, 19, 20, 12), (12, 20, 21, 13), (13, 21, 22, 14), (14, 22, 23, 15), (15, 23, 24, 16), (16, 24, 18, 9), (39, 16, 9, 40), (38, 15, 16, 39), (37, 14, 15, 38), (36, 13, 14, 37), (35, 12, 13, 36), (34, 11, 12, 35), (33, 10, 11, 34), (40, 9, 10, 33), (26, 25, 17, 18), (25, 27, 19, 17), (27, 28, 20, 19), (28, 29, 21, 20), (29, 30, 22, 21), (30, 31, 23, 22), (31, 32, 24, 23), (32, 26, 18, 24), (1, 25, 26), (1, 27, 25), (1, 28, 27), (1, 29, 28), (1, 30, 29), (1, 31, 30), (1, 32, 31), (1, 26, 32), (5, 4, 46, 48), (36, 37, 51, 49), (7, 6, 50, 52), (35, 36, 49, 47), (34, 35, 47, 45), (2, 0, 41, 42), (0, 8, 54, 41), (4, 3, 44, 46), (41, 56, 43, 42), (42, 43, 45, 44), (44, 45, 47, 46), (46, 47, 49, 48), (48, 49, 51, 50), (50, 51, 53, 52), (52, 53, 55, 54), (54, 55, 56, 41), (37, 38, 53, 51), (38, 39, 55, 53), (3, 2, 42, 44), (8, 7, 52, 54), (39, 40, 56, 55), (40, 33, 43, 56), (6, 5, 48, 50), (33, 34, 45, 43)])
me_circle_002.polygons.foreach_set('use_smooth', [1, 1, 1, 1, 1, 1, 1, 1, 1, 1, 1, 1, 1, 1, 1, 1, 1, 1, 1, 1, 1, 1, 1, 1, 1, 1, 1, 1, 1, 1, 1, 1, 0, 1, 0, 1, 1, 0, 0, 0, 1, 1, 1, 1, 1, 1, 1, 1, 1, 1, 0, 0, 1, 1, 0, 1])
_uv = me_circle_002.uv_layers.new(name='UVMap')
_uv.uv.foreach_set('vector', [1.0, 0.75, 1.0, 1.0, 0.875, 1.0, 0.875, 0.75, 0.875, 0.75, 0.875, 1.0, 0.75, 1.0, 0.75, 0.75, 0.75, 0.75, 0.75, 1.0, 0.625, 1.0, 0.625, 0.75, 0.625, 0.75, 0.625, 1.0, 0.5, 1.0, 0.5, 0.75, 0.5, 0.75, 0.5, 1.0, 0.375, 1.0, 0.375, 0.75, 0.375, 0.75, 0.375, 1.0, 0.25, 1.0, 0.25, 0.75, 0.25, 0.75, 0.25, 1.0, 0.125, 1.0, 0.125, 0.75, 0.125, 0.75, 0.125, 1.0, 0.0, 1.0, 0.0, 0.75, 0.125, 0.5914, 0.125, 0.75, 0.0, 0.75, 0.0, 0.5914, 0.25, 0.5914, 0.25, 0.75, 0.125, 0.75, 0.125, 0.5914, 0.375, 0.5914, 0.375, 0.75, 0.25, 0.75, 0.25, 0.5914, 0.5, 0.5914, 0.5, 0.75, 0.375, 0.75, 0.375, 0.5914, 0.625, 0.5914, 0.625, 0.75, 0.5, 0.75, 0.5, 0.5914, 0.75, 0.5914, 0.75, 0.75, 0.625, 0.75, 0.625, 0.5914, 0.875, 0.5914, 0.875, 0.75, 0.75, 0.75, 0.75, 0.5914, 1.0, 0.5914, 1.0, 0.75, 0.875, 0.75, 0.875, 0.5914, 0.25, 0.3794, 0.3415, 0.3415, 0.4197, 0.4197, 0.25, 0.49, 0.3415, 0.3415, 0.3794, 0.25, 0.49, 0.25, 0.4197, 0.4197, 0.3794, 0.25, 0.3415, 0.1585, 0.4197, 0.08029, 0.49, 0.25, 0.3415, 0.1585, 0.25, 0.1206, 0.25, 0.01, 0.4197, 0.08029, 0.25, 0.1206, 0.1585, 0.1585, 0.08029, 0.08029, 0.25, 0.01, 0.1585, 0.1585, 0.1206, 0.25, 0.01, 0.25, 0.08029, 0.08029, 0.1206, 0.25, 0.1585, 0.3415, 0.08029, 0.4197, 0.01, 0.25, 0.1585, 0.3415, 0.25, 0.3794, 0.25, 0.49, 0.08029, 0.4197, 0.2423, 0.2423, 0.3415, 0.3415, 0.25, 0.3794, 0.2392, 0.25, 0.3794, 0.25, 0.3415, 0.3415, 0.2423, 0.2577, 0.3415, 0.1585, 0.3794, 0.25, 0.25, 0.2608, 0.25, 0.1206, 0.3415, 0.1585, 0.2577, 0.2577, 0.1585, 0.1585, 0.25, 0.1206, 0.2608, 0.25, 0.1206, 0.25, 0.1585, 0.1585, 0.2577, 0.2423, 0.1585, 0.3415, 0.1206, 0.25, 0.25, 0.2392, 0.25, 0.3794, 0.1585, 0.3415, 0.0, 0.0, 0.0, 0.0, 0.0, 0.0, 0.0, 0.0, 0.5, 0.5914, 0.375, 0.5914, 0.375, 0.5914, 0.5, 0.5914, 0.0, 0.0, 0.0, 0.0, 0.0, 0.0, 0.0, 0.0, 0.625, 0.5914, 0.5, 0.5914, 0.5, 0.5914, 0.625, 0.5914, 0.75, 0.5914, 0.625, 0.5914, 0.625, 0.5914, 0.75, 0.5914, 0.0, 0.0, 0.0, 0.0, 0.0, 0.0, 0.0, 0.0, 0.0, 0.0, 0.0, 0.0, 0.0, 0.0, 0.0, 0.0, 0.0, 0.0, 0.0, 0.0, 0.0, 0.0, 0.0, 0.0, 1.0, 0.5, 1.0, 0.5914, 0.875, 0.5914, 0.875, 0.5, 0.875, 0.5, 0.875, 0.5914, 0.75, 0.5914, 0.75, 0.5, 0.75, 0.5, 0.75, 0.5914, 0.625, 0.5914, 0.625, 0.5, 0.625, 0.5, 0.625, 0.5914, 0.5, 0.5914, 0.5, 0.5, 0.5, 0.5, 0.5, 0.5914, 0.375, 0.5914, 0.375, 0.5, 0.375, 0.5, 0.375, 0.5914, 0.25, 0.5914, 0.25, 0.5, 0.25, 0.5, 0.25, 0.5914, 0.125, 0.5914, 0.125, 0.5, 0.125, 0.5, 0.125, 0.5914, 0.0, 0.5914, 0.0, 0.5, 0.375, 0.5914, 0.25, 0.5914, 0.25, 0.5914, 0.375, 0.5914, 0.25, 0.5914, 0.125, 0.5914, 0.125, 0.5914, 0.25, 0.5914, 0.0, 0.0, 0.0, 0.0, 0.0, 0.0, 0.0, 0.0, 0.0, 0.0, 0.0, 0.0, 0.0, 0.0, 0.0, 0.0, 0.125, 0.5914, 0.0, 0.5914, 0.0, 0.5914, 0.125, 0.5914, 1.0, 0.5914, 0.875, 0.5914, 0.875, 0.5914, 1.0, 0.5914, 0.0, 0.0, 0.0, 0.0, 0.0, 0.0, 0.0, 0.0, 0.875, 0.5914, 0.75, 0.5914, 0.75, 0.5914, 0.875, 0.5914])
me_circle_002.materials.append(mat_ring)
me_circle_002.update()
me_circle_004 = bpy.data.meshes.new('Circle.004')
me_circle_004.from_pydata([(1.954e-10, 1.245, -0.05355), (-0.8802, 0.8802, -0.05355), (-1.245, -7.774e-15, -0.05355), (-0.8802, -0.8802, -0.05355), (1.954e-10, -1.245, -0.05355), (0.8802, -0.8802, -0.05355), (1.245, 6.287e-15, -0.05355), (0.8802, 0.8802, -0.05355), (-0.4868, 0.4868, 0.4163), (1.954e-10, 0.6885, 0.4163), (-0.6885, -3.293e-15, 0.4163), (-0.4868, -0.4868, 0.4163), (1.954e-10, -0.6885, 0.4163), (0.4868, -0.4868, 0.4163), (0.6885, 4.483e-15, 0.4163), (0.4868, 0.4868, 0.4163)], [], [(8, 10, 11, 12, 13, 14, 15, 9), (8, 9, 0, 1), (10, 8, 1, 2), (11, 10, 2, 3), (12, 11, 3, 4), (13, 12, 4, 5), (14, 13, 5, 6), (15, 14, 6, 7), (9, 15, 7, 0)])
me_circle_004.polygons.foreach_set('use_smooth', [True] * 9)
_uv = me_circle_004.uv_layers.new(name='UVMap')
_uv.uv.foreach_set('vector', [0.0, 0.0, 0.0, 0.0, 0.0, 0.0, 0.0, 0.0, 0.0, 0.0, 0.0, 0.0, 0.0, 0.0, 0.0, 0.0, 0.0, 0.0, 0.0, 0.0, 0.0, 0.0, 0.0, 0.0, 0.0, 0.0, 0.0, 0.0, 0.0, 0.0, 0.0, 0.0, 0.0, 0.0, 0.0, 0.0, 0.0, 0.0, 0.0, 0.0, 0.0, 0.0, 0.0, 0.0, 0.0, 0.0, 0.0, 0.0, 0.0, 0.0, 0.0, 0.0, 0.0, 0.0, 0.0, 0.0, 0.0, 0.0, 0.0, 0.0, 0.0, 0.0, 0.0, 0.0, 0.0, 0.0, 0.0, 0.0, 0.0, 0.0, 0.0, 0.0, 0.0, 0.0, 0.0, 0.0, 0.0, 0.0, 0.0, 0.0])
me_circle_004.materials.append(mat_rivets)
me_circle_004.update()
me_sphere = bpy.data.meshes.new('Sphere')
me_sphere.from_pydata([(0.634, 0.7048, -1.087), (0.6434, 0.7141, -0.98), (0.7141, 0.6434, -0.98), (0.7048, 0.634, -1.087), (0.5709, 0.6417, -1.503), (0.6417, 0.5709, -1.503), (0.617, 0.5454, -1.605), (0.5454, 0.617, -1.605), (0.4083, 0.4799, -2.006), (0.4799, 0.4083, -2.006), (0.4379, 0.365, -2.098), (0.365, 0.4379, -2.098), (0.2019, 0.2748, -2.369), (0.2748, 0.2019, -2.369), (0.2123, 0.1369, -2.434), (0.1369, 0.2123, -2.434), (0.9467, -0.05008, -1.087), (0.9467, 0.05008, -1.087), (0.9599, 0.04993, -0.98), (0.9599, -0.04993, -0.98), (0.8575, -0.05008, -1.503), (0.822, -0.05063, -1.605), (0.822, 0.05063, -1.605), (0.8575, 0.05008, -1.503), (0.6281, -0.05063, -2.006), (0.5677, -0.05153, -2.098), (0.5677, 0.05153, -2.098), (0.6281, 0.05063, -2.006), (0.3371, -0.05153, -2.369), (0.2469, -0.05336, -2.434), (0.2469, 0.05336, -2.434), (0.3371, 0.05153, -2.369), (0.634, -0.7048, -1.087), (0.7048, -0.634, -1.087), (0.7141, -0.6434, -0.98), (0.6434, -0.7141, -0.98), (0.5709, -0.6417, -1.503), (0.5454, -0.617, -1.605), (0.617, -0.5454, -1.605), (0.6417, -0.5709, -1.503), (0.4083, -0.4799, -2.006), (0.365, -0.4379, -2.098), (0.4379, -0.365, -2.098), (0.4799, -0.4083, -2.006), (0.2019, -0.2748, -2.369), (0.1369, -0.2123, -2.434), (0.2123, -0.1369, -2.434), (0.2748, -0.2019, -2.369), (-0.05008, -0.9467, -1.087), (0.05008, -0.9467, -1.087), (0.04993, -0.9599, -0.98), (-0.04993, -0.9599, -0.98), (-0.05008, -0.8575, -1.503), (-0.05063, -0.822, -1.605), (0.05063, -0.822, -1.605), (0.05008, -0.8575, -1.503), (-0.05063, -0.6281, -2.006), (-0.05153, -0.5677, -2.098), (0.05153, -0.5677, -2.098), (0.05063, -0.6281, -2.006), (-0.05153, -0.3371, -2.369), (-0.05336, -0.2469, -2.434), (0.05336, -0.2469, -2.434), (0.05153, -0.3371, -2.369), (-0.7048, -0.634, -1.087), (-0.634, -0.7048, -1.087), (-0.6434, -0.7141, -0.98), (-0.7141, -0.6434, -0.98), (-0.6417, -0.5709, -1.503), (-0.617, -0.5454, -1.605), (-0.5454, -0.617, -1.605), (-0.5709, -0.6417, -1.503), (-0.4799, -0.4083, -2.006), (-0.4379, -0.365, -2.098), (-0.365, -0.4379, -2.098), (-0.4083, -0.4799, -2.006), (-0.2748, -0.2019, -2.369), (-0.2123, -0.1369, -2.434), (-0.1369, -0.2123, -2.434), (-0.2019, -0.2748, -2.369), (0.04993, 0.9917, 1.192e-07), (-0.04993, 0.9917, 1.199e-07), (-0.9467, 0.05008, -1.087), (-0.9467, -0.05008, -1.087), (-0.9599, -0.04993, -0.98), (-0.9599, 0.04993, -0.98), (-0.8575, 0.05008, -1.503), (-0.822, 0.05063, -1.605), (-0.822, -0.05063, -1.605), (-0.8575, -0.05008, -1.503), (-0.6281, 0.05063, -2.006), (-0.5677, 0.05153, -2.098), (-0.5677, -0.05153, -2.098), (-0.6281, -0.05063, -2.006), (-0.3371, 0.05153, -2.369), (-0.2469, 0.05336, -2.434), (-0.2469, -0.05336, -2.434), (-0.3371, -0.05153, -2.369), (-0.6659, 0.7365, 1.192e-07), (-0.7365, 0.6659, 1.191e-07), (-0.9917, 0.04993, 1.192e-07), (-0.9917, -0.04993, 1.199e-07), (-0.7365, -0.6659, 1.192e-07), (-0.6659, -0.7365, 1.191e-07), (-0.634, 0.7048, -1.087), (-0.7048, 0.634, -1.087), (-0.7141, 0.6434, -0.98), (-0.6434, 0.7141, -0.98), (-0.5709, 0.6417, -1.503), (-0.5454, 0.617, -1.605), (-0.617, 0.5454, -1.605), (-0.6417, 0.5709, -1.503), (-0.4083, 0.4799, -2.006), (-0.365, 0.4379, -2.098), (-0.4379, 0.365, -2.098), (-0.4799, 0.4083, -2.006), (-0.2019, 0.2748, -2.369), (-0.1369, 0.2123, -2.434), (-0.2123, 0.1369, -2.434), (-0.2748, 0.2019, -2.369), (-0.1288, 0.05336, -2.484), (-0.05336, 0.1288, -2.484), (0.05336, 0.1288, -2.484), (0.1288, 0.05336, -2.484), (0.1288, -0.05336, -2.484), (0.05336, -0.1288, -2.484), (-0.05336, -0.1288, -2.484), (-0.1288, -0.05336, -2.484), (-0.04993, -0.9917, 1.192e-07), (0.04993, -0.9917, 1.199e-07), (0.6659, -0.7365, 1.192e-07), (0.7365, -0.6659, 1.191e-07), (0.9917, -0.04993, 1.192e-07), (0.9917, 0.04993, 1.199e-07), (0.7365, 0.6659, 1.192e-07), (0.6659, 0.7365, 1.189e-07), (0.05008, 0.9467, -1.087), (-0.05008, 0.9467, -1.087), (-0.04993, 0.9599, -0.98), (0.04993, 0.9599, -0.98), (0.05008, 0.8575, -1.503), (0.05063, 0.822, -1.605), (-0.05063, 0.822, -1.605), (-0.05008, 0.8575, -1.503), (0.05063, 0.6281, -2.006), (0.05153, 0.5677, -2.098), (-0.05153, 0.5677, -2.098), (-0.05063, 0.6281, -2.006), (0.05153, 0.3371, -2.369), (0.05336, 0.2469, -2.434), (-0.05336, 0.2469, -2.434), (-0.05153, 0.3371, -2.369), (-0.7259, 0.6553, -0.463), (-0.6553, 0.7259, -0.463), (-0.6528, 0.7234, -0.571), (-0.7234, 0.6528, -0.571), (0.9731, -0.04993, -0.571), (0.9731, 0.04993, -0.571), (0.9767, 0.04993, -0.463), (0.9767, -0.04993, -0.463), (-0.04993, 0.9767, -0.463), (0.04993, 0.9767, -0.463), (0.04993, 0.9731, -0.571), (-0.04993, 0.9731, -0.571), (0.7234, 0.6528, -0.571), (0.6528, 0.7234, -0.571), (0.6553, 0.7259, -0.463), (0.7259, 0.6553, -0.463), (0.7259, -0.6553, -0.463), (0.6553, -0.7259, -0.463), (0.6528, -0.7234, -0.571), (0.7234, -0.6528, -0.571), (-0.04993, -0.9731, -0.571), (0.04993, -0.9731, -0.571), (0.04993, -0.9767, -0.463), (-0.04993, -0.9767, -0.463), (-0.6553, -0.7259, -0.463), (-0.7259, -0.6553, -0.463), (-0.7234, -0.6528, -0.571), (-0.6528, -0.7234, -0.571), (-0.9731, 0.04993, -0.571), (-0.9731, -0.04993, -0.571), (-0.9767, -0.04993, -0.463), (-0.9767, 0.04993, -0.463)], [], [(0, 1, 2, 3), (4, 5, 6, 7), (8, 9, 10, 11), (12, 13, 14, 15), (16, 17, 18, 19), (20, 21, 22, 23), (24, 25, 26, 27), (28, 29, 30, 31), (32, 33, 34, 35), (36, 37, 38, 39), (40, 41, 42, 43), (44, 45, 46, 47), (48, 49, 50, 51), (52, 53, 54, 55), (56, 57, 58, 59), (60, 61, 62, 63), (64, 65, 66, 67), (68, 69, 70, 71), (72, 73, 74, 75), (76, 77, 78, 79), (82, 83, 84, 85), (86, 87, 88, 89), (90, 91, 92, 93), (94, 95, 96, 97), (104, 105, 106, 107), (108, 109, 110, 111), (112, 113, 114, 115), (116, 117, 118, 119), (120, 121, 122, 123, 124, 125, 126, 127), (136, 137, 138, 139), (140, 141, 142, 143), (144, 145, 146, 147), (148, 149, 150, 151), (152, 153, 154, 155), (156, 157, 158, 159), (160, 161, 162, 163), (164, 165, 166, 167), (168, 169, 170, 171), (172, 173, 174, 175), (176, 177, 178, 179), (180, 181, 182, 183), (3, 5, 4, 0), (6, 9, 8, 7), (10, 13, 12, 11), (16, 20, 23, 17), (21, 24, 27, 22), (25, 28, 31, 26), (30, 14, 13, 31), (9, 27, 26, 10), (22, 6, 5, 23), (2, 18, 17, 3), (32, 36, 39, 33), (37, 40, 43, 38), (41, 44, 47, 42), (38, 21, 20, 39), (19, 34, 33, 16), (28, 47, 46, 29), (42, 25, 24, 43), (48, 52, 55, 49), (53, 56, 59, 54), (57, 60, 63, 58), (44, 63, 62, 45), (58, 41, 40, 59), (36, 55, 54, 37), (49, 32, 35, 50), (64, 68, 71, 65), (69, 72, 75, 70), (73, 76, 79, 74), (65, 48, 51, 66), (78, 61, 60, 79), (56, 75, 74, 57), (70, 53, 52, 71), (82, 86, 89, 83), (87, 90, 93, 88), (91, 94, 97, 92), (96, 77, 76, 97), (72, 93, 92, 73), (88, 69, 68, 89), (67, 84, 83, 64), (104, 108, 111, 105), (109, 112, 115, 110), (113, 116, 119, 114), (117, 121, 120, 118), (94, 119, 118, 95), (114, 91, 90, 115), (86, 111, 110, 87), (105, 82, 85, 106), (152, 99, 98, 153), (156, 19, 18, 157), (160, 81, 80, 161), (136, 140, 143, 137), (141, 144, 147, 142), (145, 148, 151, 146), (116, 151, 150, 117), (146, 113, 112, 147), (108, 143, 142, 109), (137, 104, 107, 138), (164, 2, 1, 165), (168, 131, 130, 169), (172, 51, 50, 173), (149, 122, 121, 150), (176, 103, 102, 177), (14, 123, 122, 15), (148, 12, 15, 149), (11, 145, 144, 8), (140, 4, 7, 141), (0, 136, 139, 1), (180, 85, 84, 181), (29, 124, 123, 30), (45, 125, 124, 46), (61, 126, 125, 62), (77, 127, 126, 78), (95, 120, 127, 96), (106, 155, 154, 107), (132, 159, 158, 133), (138, 163, 162, 139), (134, 167, 166, 135), (34, 171, 170, 35), (128, 175, 174, 129), (66, 179, 178, 67), (100, 183, 182, 101), (177, 182, 181, 178), (169, 174, 173, 170), (161, 166, 165, 162), (167, 158, 157, 164), (159, 168, 171, 156), (153, 160, 163, 154), (183, 152, 155, 180), (175, 176, 179, 172)])
me_sphere.polygons.foreach_set('use_smooth', [True] * 129)
_uv = me_sphere.uv_layers.new(name='UVMap')
_uv.uv.foreach_set('vector', [0.6343, 0.4873, 0.634, 0.5, 0.616, 0.5, 0.6157, 0.4873, 0.6349, 0.3877, 0.6151, 0.3877, 0.6141, 0.3626, 0.6359, 0.3626, 0.6382, 0.2624, 0.6118, 0.2624, 0.6089, 0.2351, 0.6411, 0.2351, 0.6463, 0.125, 0.625, 0.125, 0.639, 0.09704, 0.6646, 0.1043, 0.4907, 0.4873, 0.5093, 0.4873, 0.509, 0.5, 0.491, 0.5, 0.4901, 0.3877, 0.4891, 0.3626, 0.5109, 0.3626, 0.5099, 0.3877, 0.4868, 0.2624, 0.4839, 0.2351, 0.5161, 0.2351, 0.5132, 0.2624, 0.4787, 0.125, 0.4604, 0.1043, 0.486, 0.09704, 0.5, 0.125, 0.3657, 0.4873, 0.3843, 0.4873, 0.384, 0.5, 0.366, 0.5, 0.3651, 0.3877, 0.3641, 0.3626, 0.3859, 0.3626, 0.3849, 0.3877, 0.3618, 0.2624, 0.3589, 0.2351, 0.3911, 0.2351, 0.3882, 0.2624, 0.3537, 0.125, 0.3354, 0.1043, 0.361, 0.09704, 0.375, 0.125, 0.2407, 0.4873, 0.2593, 0.4873, 0.259, 0.5, 0.241, 0.5, 0.2401, 0.3877, 0.2391, 0.3626, 0.2609, 0.3626, 0.2599, 0.3877, 0.2368, 0.2624, 0.2339, 0.2351, 0.2661, 0.2351, 0.2632, 0.2624, 0.2287, 0.125, 0.2104, 0.1043, 0.236, 0.09704, 0.25, 0.125, 0.1157, 0.4873, 0.1343, 0.4873, 0.134, 0.5, 0.116, 0.5, 0.1151, 0.3877, 0.1141, 0.3626, 0.1359, 0.3626, 0.1349, 0.3877, 0.1118, 0.2624, 0.1089, 0.2351, 0.1411, 0.2351, 0.1382, 0.2624, 0.1037, 0.125, 0.0854, 0.1043, 0.111, 0.09704, 0.125, 0.125, 0.0, 0.4863, 0.009284, 0.4873, 0.008905, 0.5, 0.0, 0.5, 0.0, 0.375, 0.0, 0.3606, 0.01094, 0.3626, 0.009394, 0.375, 0.0, 0.25, 0.0, 0.2314, 0.01607, 0.2351, 0.01193, 0.25, 0.0, 0.125, 0.01398, 0.09704, 0.0396, 0.1043, 0.02126, 0.125, 0.8657, 0.4873, 0.8843, 0.4873, 0.884, 0.5, 0.866, 0.5, 0.8651, 0.3877, 0.8641, 0.3626, 0.8859, 0.3626, 0.8849, 0.3877, 0.8618, 0.2624, 0.8589, 0.2351, 0.8911, 0.2351, 0.8882, 0.2624, 0.875, 0.125, 0.889, 0.09704, 0.9146, 0.1043, 0.8963, 0.125, 0.03688, 0.05123, 0.04934, 0.02633, 0.0625, 0.0, 0.0625, 0.0, 0.0625, 0.0, 0.07566, 0.02633, 0.08812, 0.05123, 0.0625, 0.05853, 0.7407, 0.4873, 0.7593, 0.4873, 0.759, 0.5, 0.741, 0.5, 0.7401, 0.3877, 0.7391, 0.3626, 0.7609, 0.3626, 0.7599, 0.3877, 0.7368, 0.2624, 0.7339, 0.2351, 0.7661, 0.2351, 0.7632, 0.2624, 0.75, 0.125, 0.764, 0.09704, 0.7896, 0.1043, 0.7713, 0.125, 0.8838, 0.5, 0.8662, 0.5, 0.8661, 0.5, 0.8839, 0.5, 0.4911, 0.5, 0.5089, 0.5, 0.5088, 0.5, 0.4912, 0.5, 0.7588, 0.5, 0.7412, 0.5, 0.7411, 0.5, 0.7589, 0.5, 0.6161, 0.5, 0.6339, 0.5, 0.6338, 0.5, 0.6162, 0.5, 0.3838, 0.5, 0.3662, 0.5, 0.3661, 0.5, 0.3839, 0.5, 0.2411, 0.5, 0.2589, 0.5, 0.2588, 0.5, 0.2412, 0.5, 0.1338, 0.5, 0.1162, 0.5, 0.1161, 0.5, 0.1339, 0.5, 0.0, 0.5, 0.008901, 0.5, 0.008755, 0.5, 0.0, 0.5, 0.6157, 0.4873, 0.6151, 0.3877, 0.6349, 0.3877, 0.6343, 0.4873, 0.6141, 0.3626, 0.6118, 0.2624, 0.6382, 0.2624, 0.6359, 0.3626, 0.6089, 0.2351, 0.601, 0.1399, 0.649, 0.1399, 0.6411, 0.2351, 0.4907, 0.4873, 0.4901, 0.3877, 0.5099, 0.3877, 0.5093, 0.4873, 0.4891, 0.3626, 0.4868, 0.2624, 0.5132, 0.2624, 0.5109, 0.3626, 0.4839, 0.2351, 0.476, 0.1399, 0.524, 0.1399, 0.5161, 0.2351, 0.5396, 0.1043, 0.5854, 0.1043, 0.601, 0.1399, 0.524, 0.1399, 0.6118, 0.2624, 0.5132, 0.2624, 0.5161, 0.2351, 0.6089, 0.2351, 0.5109, 0.3626, 0.6141, 0.3626, 0.6151, 0.3877, 0.5099, 0.3877, 0.616, 0.5, 0.509, 0.5, 0.5093, 0.4873, 0.6157, 0.4873, 0.3657, 0.4873, 0.3651, 0.3877, 0.3849, 0.3877, 0.3843, 0.4873, 0.3641, 0.3626, 0.3618, 0.2624, 0.3882, 0.2624, 0.3859, 0.3626, 0.3589, 0.2351, 0.351, 0.1399, 0.399, 0.1399, 0.3911, 0.2351, 0.3859, 0.3626, 0.4891, 0.3626, 0.4901, 0.3877, 0.3849, 0.3877, 0.491, 0.5, 0.384, 0.5, 0.3843, 0.4873, 0.4907, 0.4873, 0.476, 0.1399, 0.399, 0.1399, 0.4146, 0.1043, 0.4604, 0.1043, 0.3911, 0.2351, 0.4839, 0.2351, 0.4868, 0.2624, 0.3882, 0.2624, 0.2407, 0.4873, 0.2401, 0.3877, 0.2599, 0.3877, 0.2593, 0.4873, 0.2391, 0.3626, 0.2368, 0.2624, 0.2632, 0.2624, 0.2609, 0.3626, 0.2339, 0.2351, 0.226, 0.1399, 0.274, 0.1399, 0.2661, 0.2351, 0.351, 0.1399, 0.274, 0.1399, 0.2896, 0.1043, 0.3354, 0.1043, 0.2661, 0.2351, 0.3589, 0.2351, 0.3618, 0.2624, 0.2632, 0.2624, 0.3651, 0.3877, 0.2599, 0.3877, 0.2609, 0.3626, 0.3641, 0.3626, 0.2593, 0.4873, 0.3657, 0.4873, 0.366, 0.5, 0.259, 0.5, 0.1157, 0.4873, 0.1151, 0.3877, 0.1349, 0.3877, 0.1343, 0.4873, 0.1141, 0.3626, 0.1118, 0.2624, 0.1382, 0.2624, 0.1359, 0.3626, 0.1089, 0.2351, 0.101, 0.1399, 0.149, 0.1399, 0.1411, 0.2351, 0.1343, 0.4873, 0.2407, 0.4873, 0.241, 0.5, 0.134, 0.5, 0.1646, 0.1043, 0.2104, 0.1043, 0.226, 0.1399, 0.149, 0.1399, 0.2368, 0.2624, 0.1382, 0.2624, 0.1411, 0.2351, 0.2339, 0.2351, 0.1359, 0.3626, 0.2391, 0.3626, 0.2401, 0.3877, 0.1349, 0.3877, 0.0, 0.4863, 0.0, 0.3867, 0.009905, 0.3877, 0.009284, 0.4873, 0.0, 0.3606, 0.0, 0.2603, 0.0132, 0.2624, 0.01094, 0.3626, 0.0, 0.2314, 0.0, 0.1362, 0.02397, 0.1399, 0.01607, 0.2351, 0.0396, 0.1043, 0.0854, 0.1043, 0.101, 0.1399, 0.02397, 0.1399, 0.1118, 0.2624, 0.0132, 0.2624, 0.01607, 0.2351, 0.1089, 0.2351, 0.01094, 0.3626, 0.1141, 0.3626, 0.1151, 0.3877, 0.009905, 0.3877, 0.116, 0.5, 0.008979, 0.5, 0.009284, 0.4873, 0.1157, 0.4873, 0.8657, 0.4873, 0.8651, 0.3877, 0.8849, 0.3877, 0.8843, 0.4873, 0.8641, 0.3626, 0.8618, 0.2624, 0.8882, 0.2624, 0.8859, 0.3626, 0.8589, 0.2351, 0.851, 0.1399, 0.899, 0.1399, 0.8911, 0.2351, 0.889, 0.09704, 0.9119, 0.05123, 0.9375, 0.05853, 0.9146, 0.1043, 0.976, 0.1399, 0.899, 0.1399, 0.9146, 0.1043, 0.9604, 0.1043, 0.8911, 0.2351, 0.9839, 0.2351, 0.9868, 0.2624, 0.8882, 0.2624, 0.9901, 0.3877, 0.8849, 0.3877, 0.8859, 0.3626, 0.9891, 0.3626, 0.8843, 0.4873, 0.9907, 0.4873, 0.991, 0.5, 0.884, 0.5, 0.8838, 0.5, 0.8837, 0.5, 0.8663, 0.5, 0.8662, 0.5, 0.4911, 0.5, 0.491, 0.5, 0.509, 0.5, 0.5089, 0.5, 0.7588, 0.5, 0.7587, 0.5, 0.7413, 0.5, 0.7412, 0.5, 0.7407, 0.4873, 0.7401, 0.3877, 0.7599, 0.3877, 0.7593, 0.4873, 0.7391, 0.3626, 0.7368, 0.2624, 0.7632, 0.2624, 0.7609, 0.3626, 0.7339, 0.2351, 0.726, 0.1399, 0.774, 0.1399, 0.7661, 0.2351, 0.851, 0.1399, 0.774, 0.1399, 0.7896, 0.1043, 0.8354, 0.1043, 0.7661, 0.2351, 0.8589, 0.2351, 0.8618, 0.2624, 0.7632, 0.2624, 0.8651, 0.3877, 0.7599, 0.3877, 0.7609, 0.3626, 0.8641, 0.3626, 0.7593, 0.4873, 0.8657, 0.4873, 0.866, 0.5, 0.759, 0.5, 0.6161, 0.5, 0.616, 0.5, 0.634, 0.5, 0.6339, 0.5, 0.3838, 0.5, 0.3837, 0.5, 0.3663, 0.5, 0.3662, 0.5, 0.2411, 0.5, 0.241, 0.5, 0.259, 0.5, 0.2589, 0.5, 0.764, 0.09704, 0.7869, 0.05123, 0.8125, 0.05853, 0.7896, 0.1043, 0.1338, 0.5, 0.1337, 0.5, 0.1163, 0.5, 0.1162, 0.5, 0.639, 0.09704, 0.6619, 0.05123, 0.6875, 0.05853, 0.6646, 0.1043, 0.726, 0.1399, 0.649, 0.1399, 0.6646, 0.1043, 0.7104, 0.1043, 0.6411, 0.2351, 0.7339, 0.2351, 0.7368, 0.2624, 0.6382, 0.2624, 0.7401, 0.3877, 0.6349, 0.3877, 0.6359, 0.3626, 0.7391, 0.3626, 0.6343, 0.4873, 0.7407, 0.4873, 0.741, 0.5, 0.634, 0.5, 0.0, 0.5, 0.0, 0.5, 0.008979, 0.5, 0.008901, 0.5, 0.4604, 0.1043, 0.4375, 0.05853, 0.4631, 0.05123, 0.486, 0.09704, 0.3354, 0.1043, 0.3125, 0.05853, 0.3381, 0.05123, 0.361, 0.09704, 0.2104, 0.1043, 0.1875, 0.05853, 0.2131, 0.05123, 0.236, 0.09704, 0.0854, 0.1043, 0.0625, 0.05853, 0.08812, 0.05123, 0.111, 0.09704, 0.01398, 0.09704, 0.03688, 0.05123, 0.0625, 0.05853, 0.0396, 0.1043, 0.884, 0.5, 0.8839, 0.5, 0.8661, 0.5, 0.866, 0.5, 0.4913, 0.5, 0.4912, 0.5, 0.5088, 0.5, 0.5087, 0.5, 0.759, 0.5, 0.7589, 0.5, 0.7411, 0.5, 0.741, 0.5, 0.6163, 0.5, 0.6162, 0.5, 0.6338, 0.5, 0.6337, 0.5, 0.384, 0.5, 0.3839, 0.5, 0.3661, 0.5, 0.366, 0.5, 0.2413, 0.5, 0.2412, 0.5, 0.2588, 0.5, 0.2587, 0.5, 0.134, 0.5, 0.1339, 0.5, 0.1161, 0.5, 0.116, 0.5, 0.0, 0.5, 0.0, 0.5, 0.008829, 0.5, 0.008718, 0.5, 0.1162, 0.5, 0.008829, 0.5, 0.008901, 0.5, 0.1161, 0.5, 0.3662, 0.5, 0.2588, 0.5, 0.2589, 0.5, 0.3661, 0.5, 0.7412, 0.5, 0.6338, 0.5, 0.6339, 0.5, 0.7411, 0.5, 0.6162, 0.5, 0.5088, 0.5, 0.5089, 0.5, 0.6161, 0.5, 0.4912, 0.5, 0.3838, 0.5, 0.3839, 0.5, 0.4911, 0.5, 0.8662, 0.5, 0.7588, 0.5, 0.7589, 0.5, 0.8661, 0.5, 0.9912, 0.5, 0.8838, 0.5, 0.8839, 0.5, 0.9911, 0.5, 0.2412, 0.5, 0.1338, 0.5, 0.1339, 0.5, 0.2411, 0.5])
me_sphere.materials.append(mat_net)
me_sphere.update()

# ---- objects
ob_circle = bpy.data.objects.new('Circle', me_circle_001)
ob_circle_001 = bpy.data.objects.new('Circle.001', me_circle_002)
ob_circle_003 = bpy.data.objects.new('Circle.003', me_circle_004)
ob_circle_004 = bpy.data.objects.new('Circle.004', me_circle_004)
ob_circle_005 = bpy.data.objects.new('Circle.005', me_circle_004)
ob_circle_006 = bpy.data.objects.new('Circle.006', me_circle_004)
ob_circle_007 = bpy.data.objects.new('Circle.007', me_circle_004)
ob_circle_008 = bpy.data.objects.new('Circle.008', me_circle_004)
ob_circle_009 = bpy.data.objects.new('Circle.009', me_circle_004)
ob_sphere = bpy.data.objects.new('Sphere', me_sphere)

# ---- transforms, parenting, visibility, modifiers, constraints
ob_circle.parent = ob_circle_001
ob_circle.matrix_parent_inverse = Matrix(((0.9848, 0.1736, 0.0, 0.5219), (-0.1736, 0.9848, -0.0, 2.94), (-0.0, -0.0, 1.0, 0.0004101), (-0.0, 0.0, -0.0, 1.0)))
ob_circle.location = (0.0, 1.192e-07, 0.0)
ob_circle.rotation_euler = (0.0, -0.0, 0.1745)
ob_circle.scale = (1.0, 1.0, 1.0)
ob_circle_001.location = (-0.003362, 0.002154, -0.0004101)
ob_circle_001.rotation_euler = (0.0, -0.0, 0.1745)
_m = ob_circle_001.modifiers.new('Bevel', 'BEVEL')
_m.width = 0.03
_m.width_pct = 0.03
_m = ob_circle_001.modifiers.new('Subdivision', 'SUBSURF')
ob_circle_003.parent = ob_circle
ob_circle_003.matrix_parent_inverse = Matrix(((0.9848, 0.1736, 0.0, -0.0), (-0.1736, 0.9848, -0.0, 0.0), (0.0, -0.0, 1.0, -0.0), (-0.0, 0.0, -0.0, 1.0)))
ob_circle_003.location = (1.036, 0.0, 0.0)
ob_circle_003.rotation_euler = (-0.0, 1.571, 0.0)
ob_circle_003.scale = (0.08579, 0.08579, 0.08579)
_m = ob_circle_003.modifiers.new('Auto Smooth', 'NODES')
_m.node_group = ng_auto_smooth
_gi = [s.identifier for s in ng_auto_smooth.interface.items_tree if s.item_type == 'SOCKET' and s.in_out == 'INPUT']
_m[_gi[1]] = 0.5236  # Angle
ob_circle_004.parent = ob_circle
ob_circle_004.matrix_parent_inverse = Matrix(((0.9848, 0.1736, 0.0, -0.0), (-0.1736, 0.9848, -0.0, 0.0), (0.0, -0.0, 1.0, -0.0), (-0.0, 0.0, -0.0, 1.0)))
ob_circle_004.location = (0.7329, 0.7329, 0.0)
ob_circle_004.rotation_euler = (-0.7854, 1.571, 0.0)
ob_circle_004.scale = (0.08579, 0.08579, 0.08579)
_m = ob_circle_004.modifiers.new('Auto Smooth', 'NODES')
_m.node_group = ng_auto_smooth
_gi = [s.identifier for s in ng_auto_smooth.interface.items_tree if s.item_type == 'SOCKET' and s.in_out == 'INPUT']
_m[_gi[1]] = 0.5236  # Angle
ob_circle_005.parent = ob_circle
ob_circle_005.matrix_parent_inverse = Matrix(((0.9848, 0.1736, 0.0, -0.0), (-0.1736, 0.9848, -0.0, 0.0), (0.0, -0.0, 1.0, -0.0), (-0.0, 0.0, -0.0, 1.0)))
ob_circle_005.location = (0.0, 1.036, 0.0)
ob_circle_005.rotation_euler = (-1.571, 1.571, 0.0)
ob_circle_005.scale = (0.08579, 0.08579, 0.08579)
_m = ob_circle_005.modifiers.new('Auto Smooth', 'NODES')
_m.node_group = ng_auto_smooth
_gi = [s.identifier for s in ng_auto_smooth.interface.items_tree if s.item_type == 'SOCKET' and s.in_out == 'INPUT']
_m[_gi[1]] = 0.5236  # Angle
ob_circle_006.parent = ob_circle
ob_circle_006.matrix_parent_inverse = Matrix(((0.9848, 0.1736, 0.0, -0.0), (-0.1736, 0.9848, -0.0, 0.0), (0.0, -0.0, 1.0, -0.0), (-0.0, 0.0, -0.0, 1.0)))
ob_circle_006.location = (-0.7329, 0.7329, 0.0)
ob_circle_006.rotation_euler = (-2.356, 1.571, 0.0)
ob_circle_006.scale = (0.08579, 0.08579, 0.08579)
_m = ob_circle_006.modifiers.new('Auto Smooth', 'NODES')
_m.node_group = ng_auto_smooth
_gi = [s.identifier for s in ng_auto_smooth.interface.items_tree if s.item_type == 'SOCKET' and s.in_out == 'INPUT']
_m[_gi[1]] = 0.5236  # Angle
ob_circle_007.parent = ob_circle
ob_circle_007.matrix_parent_inverse = Matrix(((0.9848, 0.1736, 0.0, -0.0), (-0.1736, 0.9848, -0.0, 0.0), (0.0, -0.0, 1.0, -0.0), (-0.0, 0.0, -0.0, 1.0)))
ob_circle_007.location = (-1.036, 0.0, 0.0)
ob_circle_007.rotation_euler = (3.142, 1.571, 0.0)
ob_circle_007.scale = (0.08579, 0.08579, 0.08579)
_m = ob_circle_007.modifiers.new('Auto Smooth', 'NODES')
_m.node_group = ng_auto_smooth
_gi = [s.identifier for s in ng_auto_smooth.interface.items_tree if s.item_type == 'SOCKET' and s.in_out == 'INPUT']
_m[_gi[1]] = 0.5236  # Angle
ob_circle_008.parent = ob_circle
ob_circle_008.matrix_parent_inverse = Matrix(((0.9848, 0.1736, 0.0, -0.0), (-0.1736, 0.9848, -0.0, 0.0), (0.0, -0.0, 1.0, -0.0), (-0.0, 0.0, -0.0, 1.0)))
ob_circle_008.location = (-0.7329, -0.7329, 0.0)
ob_circle_008.rotation_euler = (2.356, 1.571, 0.0)
ob_circle_008.scale = (0.08579, 0.08579, 0.08579)
_m = ob_circle_008.modifiers.new('Auto Smooth', 'NODES')
_m.node_group = ng_auto_smooth
_gi = [s.identifier for s in ng_auto_smooth.interface.items_tree if s.item_type == 'SOCKET' and s.in_out == 'INPUT']
_m[_gi[1]] = 0.5236  # Angle
ob_circle_009.parent = ob_circle
ob_circle_009.matrix_parent_inverse = Matrix(((0.9848, 0.1736, 0.0, -0.0), (-0.1736, 0.9848, -0.0, 0.0), (0.0, -0.0, 1.0, -0.0), (-0.0, 0.0, -0.0, 1.0)))
ob_circle_009.location = (0.7329, -0.7329, 0.0)
ob_circle_009.rotation_euler = (0.7854, 1.571, 0.0)
ob_circle_009.scale = (0.08579, 0.08579, 0.08579)
_m = ob_circle_009.modifiers.new('Auto Smooth', 'NODES')
_m.node_group = ng_auto_smooth
_gi = [s.identifier for s in ng_auto_smooth.interface.items_tree if s.item_type == 'SOCKET' and s.in_out == 'INPUT']
_m[_gi[1]] = 0.5236  # Angle
ob_sphere.parent = ob_circle
ob_sphere.matrix_parent_inverse = Matrix(((0.9848, 0.1736, 0.0, -0.0), (-0.1736, 0.9848, -0.0, 0.0), (0.0, -0.0, 1.0, -0.0), (-0.0, 0.0, -0.0, 1.0)))
ob_sphere.location = (0.0, 0.0, 0.0)
_m = ob_sphere.modifiers.new('Solidify', 'SOLIDIFY')
_m.thickness = 0.05
_m = ob_sphere.modifiers.new('Bevel', 'BEVEL')
_m.width = 0.03
_m.width_pct = 0.03
_m.segments = 3

# ---- collection membership
col_collection.objects.link(ob_circle)
col_collection.objects.link(ob_circle_001)
col_collection.objects.link(ob_circle_003)
col_collection.objects.link(ob_circle_004)
col_collection.objects.link(ob_circle_005)
col_collection.objects.link(ob_circle_006)
col_collection.objects.link(ob_circle_007)
col_collection.objects.link(ob_circle_008)
col_collection.objects.link(ob_circle_009)
col_collection.objects.link(ob_sphere)

# ---- scene / render settings (as saved in the file)
scene.frame_start = 1; scene.frame_end = 250; scene.frame_set(1)
scene.render.engine = 'BLENDER_EEVEE_NEXT'
scene.cycles.sampling_pattern = 'TABULATED_SOBOL'
scene.cycles.use_light_tree = False
scene.view_settings.view_transform = 'Filmic'
bpy.context.view_layer.update()

# ---- added for rendering (the .blend has no active camera): camera
cam_auto = bpy.data.cameras.new('AutoCamera')
cam_auto.lens = 50.0
cam_auto.sensor_width = 36.0
cam_auto.clip_end = 1000.0
ob_auto_camera = bpy.data.objects.new('AutoCamera', cam_auto)
scene.collection.objects.link(ob_auto_camera)
ob_auto_camera.location = (5.18606, -4.14402, 2.99914)
ob_auto_camera.rotation_euler = (1.09748, -7.21219e-08, 0.694738)
scene.camera = ob_auto_camera
bpy.context.view_layer.update()
